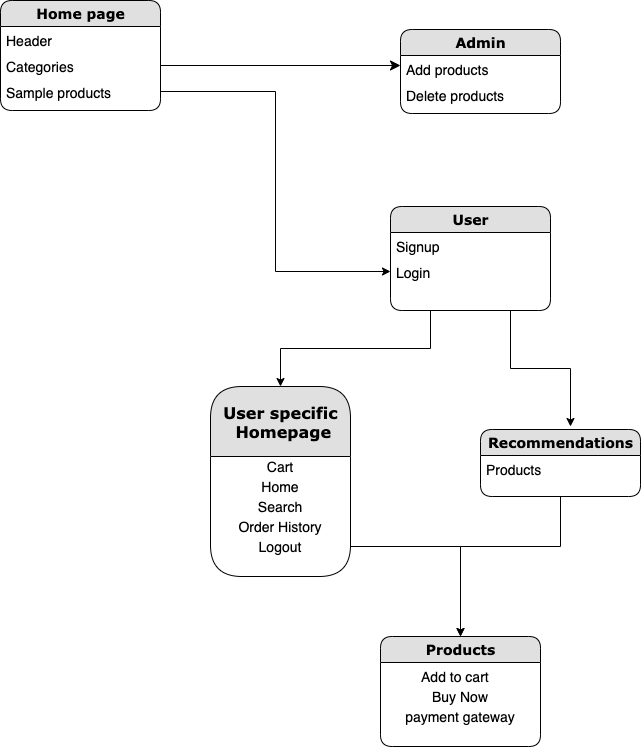

The diagram above was exported from draw.io. Its source (the exported page's mxGraphModel, read from the mxfile embedded in the PNG):
<mxGraphModel dx="1351" dy="841" grid="1" gridSize="10" guides="1" tooltips="1" connect="1" arrows="1" fold="1" page="1" pageScale="1" pageWidth="1100" pageHeight="850" background="#ffffff" math="0" shadow="0">
  <root>
    <mxCell id="0" />
    <mxCell id="1" parent="0" />
    <mxCell id="21ea969265ad0168-6" value="&lt;font style=&quot;font-size: 14px&quot;&gt;&lt;b&gt;Home page&lt;/b&gt;&lt;/font&gt;" style="swimlane;html=1;fontStyle=0;childLayout=stackLayout;horizontal=1;startSize=26;fillColor=#e0e0e0;horizontalStack=0;resizeParent=1;resizeLast=0;collapsible=1;marginBottom=0;swimlaneFillColor=#ffffff;align=center;rounded=1;shadow=0;comic=0;labelBackgroundColor=none;strokeWidth=1;fontFamily=Verdana;fontSize=12" parent="1" vertex="1">
      <mxGeometry x="160" y="74" width="160" height="110" as="geometry" />
    </mxCell>
    <mxCell id="21ea969265ad0168-7" value="&lt;font style=&quot;font-size: 14px&quot;&gt;Header&lt;/font&gt;" style="text;html=1;strokeColor=none;fillColor=none;spacingLeft=4;spacingRight=4;whiteSpace=wrap;overflow=hidden;rotatable=0;points=[[0,0.5],[1,0.5]];portConstraint=eastwest;" parent="21ea969265ad0168-6" vertex="1">
      <mxGeometry y="26" width="160" height="26" as="geometry" />
    </mxCell>
    <mxCell id="21ea969265ad0168-8" value="&lt;font style=&quot;font-size: 14px&quot;&gt;Categories&lt;/font&gt;" style="text;html=1;strokeColor=none;fillColor=none;spacingLeft=4;spacingRight=4;whiteSpace=wrap;overflow=hidden;rotatable=0;points=[[0,0.5],[1,0.5]];portConstraint=eastwest;" parent="21ea969265ad0168-6" vertex="1">
      <mxGeometry y="52" width="160" height="26" as="geometry" />
    </mxCell>
    <mxCell id="21ea969265ad0168-9" value="&lt;font style=&quot;font-size: 14px&quot;&gt;Sample products&lt;/font&gt;" style="text;html=1;strokeColor=none;fillColor=none;spacingLeft=4;spacingRight=4;whiteSpace=wrap;overflow=hidden;rotatable=0;points=[[0,0.5],[1,0.5]];portConstraint=eastwest;" parent="21ea969265ad0168-6" vertex="1">
      <mxGeometry y="78" width="160" height="26" as="geometry" />
    </mxCell>
    <mxCell id="ug2NhUCearMwHKiVlhED-33" style="edgeStyle=orthogonalEdgeStyle;rounded=0;orthogonalLoop=1;jettySize=auto;html=1;exitX=0.25;exitY=1;exitDx=0;exitDy=0;" edge="1" parent="1" source="21ea969265ad0168-10" target="ug2NhUCearMwHKiVlhED-11">
      <mxGeometry relative="1" as="geometry" />
    </mxCell>
    <mxCell id="ug2NhUCearMwHKiVlhED-34" style="edgeStyle=orthogonalEdgeStyle;rounded=0;orthogonalLoop=1;jettySize=auto;html=1;exitX=0.75;exitY=1;exitDx=0;exitDy=0;" edge="1" parent="1" source="21ea969265ad0168-10">
      <mxGeometry relative="1" as="geometry">
        <mxPoint x="730" y="500" as="targetPoint" />
      </mxGeometry>
    </mxCell>
    <mxCell id="21ea969265ad0168-10" value="&lt;font style=&quot;font-size: 14px&quot;&gt;&lt;b&gt;User&lt;/b&gt;&lt;/font&gt;" style="swimlane;html=1;fontStyle=0;childLayout=stackLayout;horizontal=1;startSize=26;fillColor=#e0e0e0;horizontalStack=0;resizeParent=1;resizeLast=0;collapsible=1;marginBottom=0;swimlaneFillColor=#ffffff;align=center;rounded=1;shadow=0;comic=0;labelBackgroundColor=none;strokeWidth=1;fontFamily=Verdana;fontSize=12" parent="1" vertex="1">
      <mxGeometry x="550" y="280" width="160" height="104" as="geometry" />
    </mxCell>
    <mxCell id="21ea969265ad0168-11" value="&lt;font style=&quot;font-size: 14px&quot;&gt;Signup&lt;/font&gt;" style="text;html=1;strokeColor=none;fillColor=none;spacingLeft=4;spacingRight=4;whiteSpace=wrap;overflow=hidden;rotatable=0;points=[[0,0.5],[1,0.5]];portConstraint=eastwest;" parent="21ea969265ad0168-10" vertex="1">
      <mxGeometry y="26" width="160" height="26" as="geometry" />
    </mxCell>
    <mxCell id="ug2NhUCearMwHKiVlhED-2" value="&lt;font style=&quot;font-size: 14px&quot;&gt;Login&lt;/font&gt;" style="text;html=1;strokeColor=none;fillColor=none;spacingLeft=4;spacingRight=4;whiteSpace=wrap;overflow=hidden;rotatable=0;points=[[0,0.5],[1,0.5]];portConstraint=eastwest;" vertex="1" parent="21ea969265ad0168-10">
      <mxGeometry y="52" width="160" height="26" as="geometry" />
    </mxCell>
    <mxCell id="21ea969265ad0168-39" style="edgeStyle=orthogonalEdgeStyle;html=1;entryX=0;entryY=0.5;labelBackgroundColor=none;startFill=0;startSize=8;endFill=1;endSize=8;fontFamily=Verdana;fontSize=12;exitX=1;exitY=0.5;" parent="1" source="21ea969265ad0168-8" edge="1">
      <mxGeometry relative="1" as="geometry">
        <Array as="points" />
        <mxPoint x="559.9999999999998" y="139" as="targetPoint" />
      </mxGeometry>
    </mxCell>
    <mxCell id="ug2NhUCearMwHKiVlhED-3" value="&lt;font style=&quot;font-size: 14px&quot;&gt;&lt;b&gt;Admin&lt;/b&gt;&lt;/font&gt;" style="swimlane;html=1;fontStyle=0;childLayout=stackLayout;horizontal=1;startSize=26;fillColor=#e0e0e0;horizontalStack=0;resizeParent=1;resizeLast=0;collapsible=1;marginBottom=0;swimlaneFillColor=#ffffff;align=center;rounded=1;shadow=0;comic=0;labelBackgroundColor=none;strokeWidth=1;fontFamily=Verdana;fontSize=12" vertex="1" parent="1">
      <mxGeometry x="560" y="103" width="160" height="84" as="geometry" />
    </mxCell>
    <mxCell id="ug2NhUCearMwHKiVlhED-4" value="&lt;font style=&quot;font-size: 14px&quot;&gt;Add products&lt;/font&gt;" style="text;html=1;strokeColor=none;fillColor=none;spacingLeft=4;spacingRight=4;whiteSpace=wrap;overflow=hidden;rotatable=0;points=[[0,0.5],[1,0.5]];portConstraint=eastwest;" vertex="1" parent="ug2NhUCearMwHKiVlhED-3">
      <mxGeometry y="26" width="160" height="26" as="geometry" />
    </mxCell>
    <mxCell id="ug2NhUCearMwHKiVlhED-5" value="&lt;font style=&quot;font-size: 14px&quot;&gt;Delete products&lt;/font&gt;" style="text;html=1;strokeColor=none;fillColor=none;spacingLeft=4;spacingRight=4;whiteSpace=wrap;overflow=hidden;rotatable=0;points=[[0,0.5],[1,0.5]];portConstraint=eastwest;" vertex="1" parent="ug2NhUCearMwHKiVlhED-3">
      <mxGeometry y="52" width="160" height="26" as="geometry" />
    </mxCell>
    <mxCell id="ug2NhUCearMwHKiVlhED-8" style="edgeStyle=orthogonalEdgeStyle;rounded=0;orthogonalLoop=1;jettySize=auto;html=1;" edge="1" parent="1" source="21ea969265ad0168-9" target="ug2NhUCearMwHKiVlhED-2">
      <mxGeometry relative="1" as="geometry" />
    </mxCell>
    <mxCell id="ug2NhUCearMwHKiVlhED-11" value="&lt;font size=&quot;3&quot;&gt;&lt;b&gt;User specific&lt;br&gt;&amp;nbsp;Homepage&lt;/b&gt;&lt;/font&gt;" style="swimlane;html=1;fontStyle=0;childLayout=stackLayout;horizontal=1;startSize=70;fillColor=#e0e0e0;horizontalStack=0;resizeParent=1;resizeLast=0;collapsible=1;marginBottom=0;swimlaneFillColor=#ffffff;align=center;rounded=1;shadow=0;comic=0;labelBackgroundColor=none;strokeWidth=1;fontFamily=Verdana;fontSize=12" vertex="1" parent="1">
      <mxGeometry x="370" y="460" width="140" height="190" as="geometry" />
    </mxCell>
    <mxCell id="ug2NhUCearMwHKiVlhED-18" value="&lt;div style=&quot;text-align: left&quot;&gt;&lt;span&gt;&lt;font style=&quot;font-size: 14px&quot;&gt;Cart&lt;/font&gt;&lt;/span&gt;&lt;/div&gt;" style="text;html=1;strokeColor=none;fillColor=none;align=center;verticalAlign=middle;whiteSpace=wrap;rounded=0;" vertex="1" parent="ug2NhUCearMwHKiVlhED-11">
      <mxGeometry y="70" width="140" height="20" as="geometry" />
    </mxCell>
    <mxCell id="ug2NhUCearMwHKiVlhED-19" value="&lt;span style=&quot;font-size: 14px&quot;&gt;Home&lt;/span&gt;" style="text;html=1;strokeColor=none;fillColor=none;align=center;verticalAlign=middle;whiteSpace=wrap;rounded=0;" vertex="1" parent="ug2NhUCearMwHKiVlhED-11">
      <mxGeometry y="90" width="140" height="20" as="geometry" />
    </mxCell>
    <mxCell id="ug2NhUCearMwHKiVlhED-20" value="&lt;font style=&quot;font-size: 14px&quot;&gt;Search&lt;/font&gt;" style="text;html=1;strokeColor=none;fillColor=none;align=center;verticalAlign=middle;whiteSpace=wrap;rounded=0;" vertex="1" parent="ug2NhUCearMwHKiVlhED-11">
      <mxGeometry y="110" width="140" height="20" as="geometry" />
    </mxCell>
    <mxCell id="ug2NhUCearMwHKiVlhED-21" value="&lt;font style=&quot;font-size: 14px&quot;&gt;Order History&lt;/font&gt;" style="text;html=1;strokeColor=none;fillColor=none;align=center;verticalAlign=middle;whiteSpace=wrap;rounded=0;" vertex="1" parent="ug2NhUCearMwHKiVlhED-11">
      <mxGeometry y="130" width="140" height="20" as="geometry" />
    </mxCell>
    <mxCell id="ug2NhUCearMwHKiVlhED-22" value="&lt;font style=&quot;font-size: 14px&quot;&gt;Logout&lt;/font&gt;" style="text;html=1;strokeColor=none;fillColor=none;align=center;verticalAlign=middle;whiteSpace=wrap;rounded=0;" vertex="1" parent="ug2NhUCearMwHKiVlhED-11">
      <mxGeometry y="150" width="140" height="20" as="geometry" />
    </mxCell>
    <mxCell id="ug2NhUCearMwHKiVlhED-36" style="edgeStyle=orthogonalEdgeStyle;rounded=0;orthogonalLoop=1;jettySize=auto;html=1;exitX=0.5;exitY=1;exitDx=0;exitDy=0;" edge="1" parent="1" source="ug2NhUCearMwHKiVlhED-14">
      <mxGeometry relative="1" as="geometry">
        <mxPoint x="620" y="710" as="targetPoint" />
        <Array as="points">
          <mxPoint x="720" y="620" />
          <mxPoint x="620" y="620" />
        </Array>
      </mxGeometry>
    </mxCell>
    <mxCell id="ug2NhUCearMwHKiVlhED-14" value="&lt;font style=&quot;font-size: 14px&quot;&gt;&lt;b&gt;Recommendations&lt;/b&gt;&lt;/font&gt;" style="swimlane;html=1;fontStyle=0;childLayout=stackLayout;horizontal=1;startSize=26;fillColor=#e0e0e0;horizontalStack=0;resizeParent=1;resizeLast=0;collapsible=1;marginBottom=0;swimlaneFillColor=#ffffff;align=center;rounded=1;shadow=0;comic=0;labelBackgroundColor=none;strokeWidth=1;fontFamily=Verdana;fontSize=12" vertex="1" parent="1">
      <mxGeometry x="640" y="503" width="160" height="67" as="geometry" />
    </mxCell>
    <mxCell id="ug2NhUCearMwHKiVlhED-15" value="&lt;font style=&quot;font-size: 14px&quot;&gt;Products&lt;/font&gt;" style="text;html=1;strokeColor=none;fillColor=none;spacingLeft=4;spacingRight=4;whiteSpace=wrap;overflow=hidden;rotatable=0;points=[[0,0.5],[1,0.5]];portConstraint=eastwest;" vertex="1" parent="ug2NhUCearMwHKiVlhED-14">
      <mxGeometry y="26" width="160" height="26" as="geometry" />
    </mxCell>
    <mxCell id="ug2NhUCearMwHKiVlhED-28" value="&lt;font style=&quot;font-size: 14px&quot;&gt;&lt;b&gt;Products&lt;/b&gt;&lt;/font&gt;" style="swimlane;html=1;fontStyle=0;childLayout=stackLayout;horizontal=1;startSize=26;fillColor=#e0e0e0;horizontalStack=0;resizeParent=1;resizeLast=0;collapsible=1;marginBottom=0;swimlaneFillColor=#ffffff;align=center;rounded=1;shadow=0;comic=0;labelBackgroundColor=none;strokeWidth=1;fontFamily=Verdana;fontSize=12" vertex="1" parent="1">
      <mxGeometry x="540" y="710" width="160" height="110" as="geometry" />
    </mxCell>
    <mxCell id="ug2NhUCearMwHKiVlhED-29" value="&lt;font style=&quot;font-size: 14px&quot;&gt;&amp;nbsp; &amp;nbsp; &amp;nbsp; &amp;nbsp; &amp;nbsp;Add to cart&lt;/font&gt;" style="text;html=1;strokeColor=none;fillColor=none;spacingLeft=4;spacingRight=4;whiteSpace=wrap;overflow=hidden;rotatable=0;points=[[0,0.5],[1,0.5]];portConstraint=eastwest;" vertex="1" parent="ug2NhUCearMwHKiVlhED-28">
      <mxGeometry y="26" width="160" height="24" as="geometry" />
    </mxCell>
    <mxCell id="ug2NhUCearMwHKiVlhED-31" value="&lt;font style=&quot;font-size: 14px&quot;&gt;Buy Now&lt;/font&gt;" style="text;html=1;strokeColor=none;fillColor=none;align=center;verticalAlign=middle;whiteSpace=wrap;rounded=0;" vertex="1" parent="ug2NhUCearMwHKiVlhED-28">
      <mxGeometry y="50" width="160" height="20" as="geometry" />
    </mxCell>
    <mxCell id="ug2NhUCearMwHKiVlhED-32" value="&lt;font style=&quot;font-size: 14px&quot;&gt;payment gateway&lt;/font&gt;" style="text;html=1;strokeColor=none;fillColor=none;align=center;verticalAlign=middle;whiteSpace=wrap;rounded=0;" vertex="1" parent="ug2NhUCearMwHKiVlhED-28">
      <mxGeometry y="70" width="160" height="20" as="geometry" />
    </mxCell>
    <mxCell id="ug2NhUCearMwHKiVlhED-35" style="edgeStyle=orthogonalEdgeStyle;rounded=0;orthogonalLoop=1;jettySize=auto;html=1;" edge="1" parent="1" source="ug2NhUCearMwHKiVlhED-22" target="ug2NhUCearMwHKiVlhED-28">
      <mxGeometry relative="1" as="geometry" />
    </mxCell>
  </root>
</mxGraphModel>